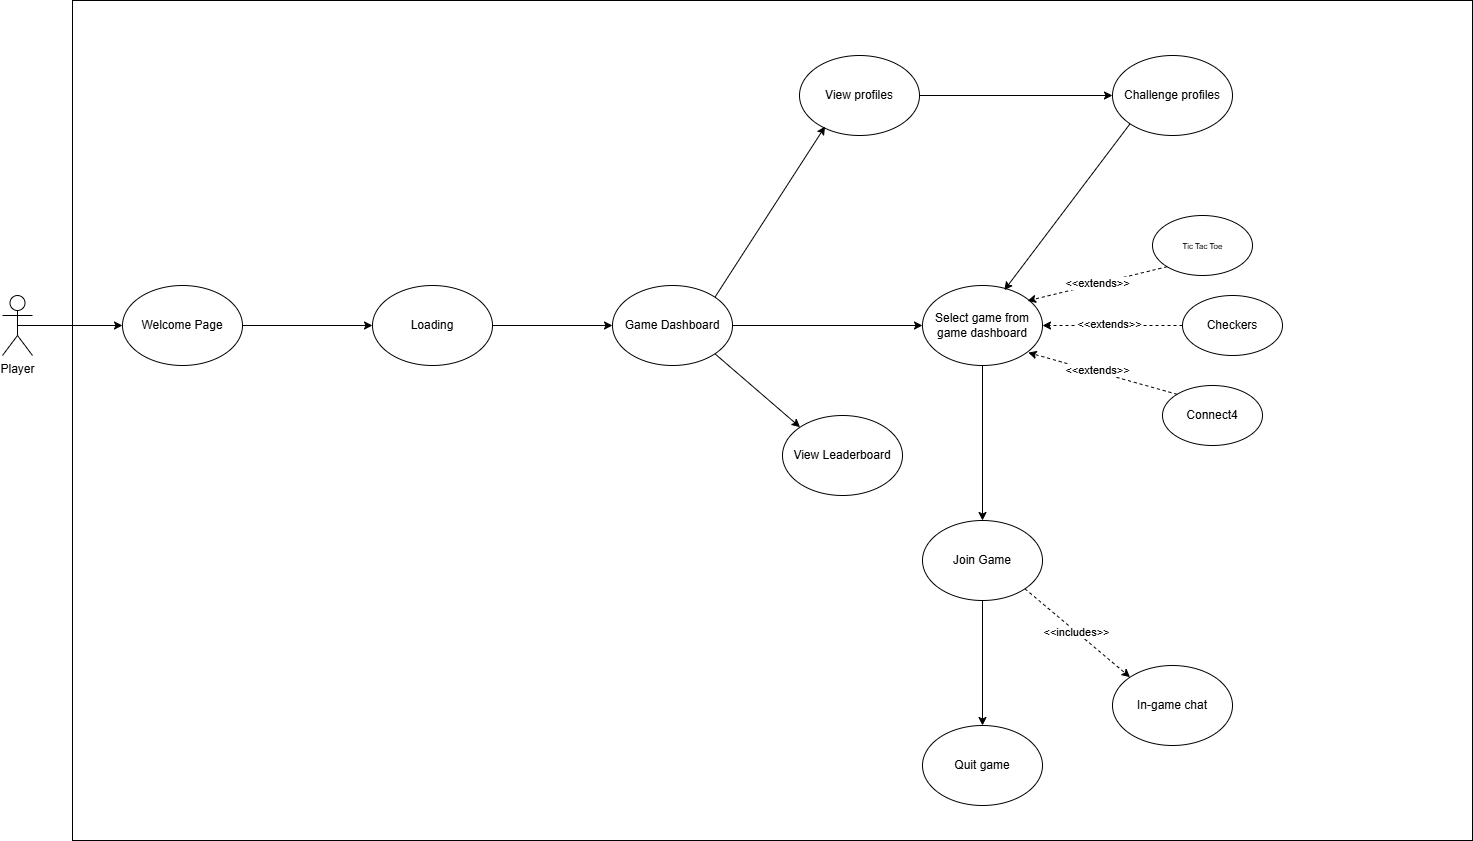

The diagram above was exported from draw.io. Its source (the exported page's mxGraphModel, read from the mxfile embedded in the PNG):
<mxGraphModel dx="1908" dy="1184" grid="1" gridSize="10" guides="1" tooltips="1" connect="1" arrows="1" fold="1" page="1" pageScale="1" pageWidth="827" pageHeight="1169" math="0" shadow="0">
  <root>
    <mxCell id="0" />
    <mxCell id="1" parent="0" />
    <mxCell id="gnbFAnOJTvLqtYVI42xM-35" value="" style="rounded=0;whiteSpace=wrap;html=1;" vertex="1" parent="1">
      <mxGeometry x="100" y="160" width="1400" height="840" as="geometry" />
    </mxCell>
    <mxCell id="gnbFAnOJTvLqtYVI42xM-36" style="edgeStyle=orthogonalEdgeStyle;rounded=0;orthogonalLoop=1;jettySize=auto;html=1;exitX=1;exitY=0.5;exitDx=0;exitDy=0;entryX=0;entryY=0.5;entryDx=0;entryDy=0;" edge="1" parent="1" source="gnbFAnOJTvLqtYVI42xM-37" target="gnbFAnOJTvLqtYVI42xM-39">
      <mxGeometry relative="1" as="geometry" />
    </mxCell>
    <mxCell id="gnbFAnOJTvLqtYVI42xM-37" value="Welcome Page" style="ellipse;whiteSpace=wrap;html=1;" vertex="1" parent="1">
      <mxGeometry x="150" y="445" width="120" height="80" as="geometry" />
    </mxCell>
    <mxCell id="gnbFAnOJTvLqtYVI42xM-38" style="edgeStyle=orthogonalEdgeStyle;rounded=0;orthogonalLoop=1;jettySize=auto;html=1;exitX=1;exitY=0.5;exitDx=0;exitDy=0;entryX=0;entryY=0.5;entryDx=0;entryDy=0;" edge="1" parent="1" source="gnbFAnOJTvLqtYVI42xM-39" target="gnbFAnOJTvLqtYVI42xM-42">
      <mxGeometry relative="1" as="geometry" />
    </mxCell>
    <mxCell id="gnbFAnOJTvLqtYVI42xM-39" value="Loading" style="ellipse;whiteSpace=wrap;html=1;" vertex="1" parent="1">
      <mxGeometry x="400" y="445" width="120" height="80" as="geometry" />
    </mxCell>
    <mxCell id="gnbFAnOJTvLqtYVI42xM-40" style="edgeStyle=orthogonalEdgeStyle;rounded=0;orthogonalLoop=1;jettySize=auto;html=1;exitX=1;exitY=0.5;exitDx=0;exitDy=0;" edge="1" parent="1" source="gnbFAnOJTvLqtYVI42xM-42" target="gnbFAnOJTvLqtYVI42xM-44">
      <mxGeometry relative="1" as="geometry" />
    </mxCell>
    <mxCell id="gnbFAnOJTvLqtYVI42xM-41" style="rounded=0;orthogonalLoop=1;jettySize=auto;html=1;exitX=1;exitY=1;exitDx=0;exitDy=0;entryX=0;entryY=0;entryDx=0;entryDy=0;" edge="1" parent="1" source="gnbFAnOJTvLqtYVI42xM-42" target="gnbFAnOJTvLqtYVI42xM-54">
      <mxGeometry relative="1" as="geometry" />
    </mxCell>
    <mxCell id="gnbFAnOJTvLqtYVI42xM-42" value="Game Dashboard" style="ellipse;whiteSpace=wrap;html=1;" vertex="1" parent="1">
      <mxGeometry x="640" y="445" width="120" height="80" as="geometry" />
    </mxCell>
    <mxCell id="gnbFAnOJTvLqtYVI42xM-43" style="edgeStyle=orthogonalEdgeStyle;rounded=0;orthogonalLoop=1;jettySize=auto;html=1;exitX=0.5;exitY=1;exitDx=0;exitDy=0;entryX=0.5;entryY=0;entryDx=0;entryDy=0;" edge="1" parent="1" source="gnbFAnOJTvLqtYVI42xM-44" target="gnbFAnOJTvLqtYVI42xM-57">
      <mxGeometry relative="1" as="geometry" />
    </mxCell>
    <mxCell id="gnbFAnOJTvLqtYVI42xM-44" value="Select game from game dashboard" style="ellipse;whiteSpace=wrap;html=1;" vertex="1" parent="1">
      <mxGeometry x="950" y="445" width="120" height="80" as="geometry" />
    </mxCell>
    <mxCell id="gnbFAnOJTvLqtYVI42xM-45" value="" style="ellipse;whiteSpace=wrap;html=1;fontStyle=1" vertex="1" parent="1">
      <mxGeometry x="1180" y="375" width="100" height="60" as="geometry" />
    </mxCell>
    <mxCell id="gnbFAnOJTvLqtYVI42xM-46" style="rounded=0;orthogonalLoop=1;jettySize=auto;html=1;exitX=0;exitY=0.5;exitDx=0;exitDy=0;entryX=1;entryY=0.5;entryDx=0;entryDy=0;dashed=1;" edge="1" parent="1" source="gnbFAnOJTvLqtYVI42xM-48" target="gnbFAnOJTvLqtYVI42xM-44">
      <mxGeometry relative="1" as="geometry" />
    </mxCell>
    <mxCell id="gnbFAnOJTvLqtYVI42xM-47" value="&amp;lt;&amp;lt;extends&amp;gt;&amp;gt;" style="edgeLabel;html=1;align=center;verticalAlign=middle;resizable=0;points=[];" vertex="1" connectable="0" parent="gnbFAnOJTvLqtYVI42xM-46">
      <mxGeometry x="0.0561" y="-2" relative="1" as="geometry">
        <mxPoint as="offset" />
      </mxGeometry>
    </mxCell>
    <mxCell id="gnbFAnOJTvLqtYVI42xM-48" value="Checkers" style="ellipse;whiteSpace=wrap;html=1;" vertex="1" parent="1">
      <mxGeometry x="1210" y="455" width="100" height="60" as="geometry" />
    </mxCell>
    <mxCell id="gnbFAnOJTvLqtYVI42xM-49" value="Connect4" style="ellipse;whiteSpace=wrap;html=1;" vertex="1" parent="1">
      <mxGeometry x="1190" y="545" width="100" height="60" as="geometry" />
    </mxCell>
    <mxCell id="gnbFAnOJTvLqtYVI42xM-50" value="&lt;font style=&quot;font-size: 8px;&quot;&gt;Tic Tac Toe&lt;/font&gt;" style="text;html=1;align=center;verticalAlign=middle;resizable=0;points=[];autosize=1;strokeColor=none;fillColor=none;" vertex="1" parent="1">
      <mxGeometry x="1200" y="390" width="60" height="30" as="geometry" />
    </mxCell>
    <mxCell id="gnbFAnOJTvLqtYVI42xM-51" value="&amp;lt;&amp;lt;extends&amp;gt;&amp;gt;" style="rounded=0;orthogonalLoop=1;jettySize=auto;html=1;exitX=0;exitY=1;exitDx=0;exitDy=0;entryX=0.875;entryY=0.192;entryDx=0;entryDy=0;entryPerimeter=0;dashed=1;" edge="1" parent="1" source="gnbFAnOJTvLqtYVI42xM-45" target="gnbFAnOJTvLqtYVI42xM-44">
      <mxGeometry relative="1" as="geometry" />
    </mxCell>
    <mxCell id="gnbFAnOJTvLqtYVI42xM-52" style="rounded=0;orthogonalLoop=1;jettySize=auto;html=1;exitX=0;exitY=0;exitDx=0;exitDy=0;entryX=0.881;entryY=0.839;entryDx=0;entryDy=0;entryPerimeter=0;dashed=1;" edge="1" parent="1" source="gnbFAnOJTvLqtYVI42xM-49" target="gnbFAnOJTvLqtYVI42xM-44">
      <mxGeometry relative="1" as="geometry" />
    </mxCell>
    <mxCell id="gnbFAnOJTvLqtYVI42xM-53" value="&amp;lt;&amp;lt;extends&amp;gt;&amp;gt;" style="edgeLabel;html=1;align=center;verticalAlign=middle;resizable=0;points=[];" vertex="1" connectable="0" parent="gnbFAnOJTvLqtYVI42xM-52">
      <mxGeometry x="0.0904" y="-2" relative="1" as="geometry">
        <mxPoint as="offset" />
      </mxGeometry>
    </mxCell>
    <mxCell id="gnbFAnOJTvLqtYVI42xM-54" value="View Leaderboard" style="ellipse;whiteSpace=wrap;html=1;" vertex="1" parent="1">
      <mxGeometry x="810" y="575" width="120" height="80" as="geometry" />
    </mxCell>
    <mxCell id="gnbFAnOJTvLqtYVI42xM-55" value="&amp;lt;&amp;lt;includes&amp;gt;&amp;gt;" style="rounded=0;orthogonalLoop=1;jettySize=auto;html=1;exitX=1;exitY=1;exitDx=0;exitDy=0;entryX=0;entryY=0;entryDx=0;entryDy=0;dashed=1;" edge="1" parent="1" source="gnbFAnOJTvLqtYVI42xM-57" target="gnbFAnOJTvLqtYVI42xM-62">
      <mxGeometry relative="1" as="geometry" />
    </mxCell>
    <mxCell id="gnbFAnOJTvLqtYVI42xM-56" style="edgeStyle=orthogonalEdgeStyle;rounded=0;orthogonalLoop=1;jettySize=auto;html=1;exitX=0.5;exitY=1;exitDx=0;exitDy=0;entryX=0.5;entryY=0;entryDx=0;entryDy=0;" edge="1" parent="1" source="gnbFAnOJTvLqtYVI42xM-57" target="gnbFAnOJTvLqtYVI42xM-63">
      <mxGeometry relative="1" as="geometry">
        <mxPoint x="1010" y="945" as="targetPoint" />
      </mxGeometry>
    </mxCell>
    <mxCell id="gnbFAnOJTvLqtYVI42xM-57" value="Join Game" style="ellipse;whiteSpace=wrap;html=1;" vertex="1" parent="1">
      <mxGeometry x="950" y="680" width="120" height="80" as="geometry" />
    </mxCell>
    <mxCell id="gnbFAnOJTvLqtYVI42xM-58" style="edgeStyle=orthogonalEdgeStyle;rounded=0;orthogonalLoop=1;jettySize=auto;html=1;exitX=1;exitY=0.5;exitDx=0;exitDy=0;entryX=0;entryY=0.5;entryDx=0;entryDy=0;" edge="1" parent="1" source="gnbFAnOJTvLqtYVI42xM-59" target="gnbFAnOJTvLqtYVI42xM-61">
      <mxGeometry relative="1" as="geometry" />
    </mxCell>
    <mxCell id="gnbFAnOJTvLqtYVI42xM-59" value="View profiles" style="ellipse;whiteSpace=wrap;html=1;" vertex="1" parent="1">
      <mxGeometry x="827" y="215" width="120" height="80" as="geometry" />
    </mxCell>
    <mxCell id="gnbFAnOJTvLqtYVI42xM-60" style="rounded=0;orthogonalLoop=1;jettySize=auto;html=1;exitX=1;exitY=0;exitDx=0;exitDy=0;entryX=0.213;entryY=0.888;entryDx=0;entryDy=0;entryPerimeter=0;" edge="1" parent="1" source="gnbFAnOJTvLqtYVI42xM-42" target="gnbFAnOJTvLqtYVI42xM-59">
      <mxGeometry relative="1" as="geometry" />
    </mxCell>
    <mxCell id="gnbFAnOJTvLqtYVI42xM-61" value="Challenge profiles" style="ellipse;whiteSpace=wrap;html=1;" vertex="1" parent="1">
      <mxGeometry x="1140" y="215" width="120" height="80" as="geometry" />
    </mxCell>
    <mxCell id="gnbFAnOJTvLqtYVI42xM-62" value="In-game chat" style="ellipse;whiteSpace=wrap;html=1;" vertex="1" parent="1">
      <mxGeometry x="1140" y="825" width="120" height="80" as="geometry" />
    </mxCell>
    <mxCell id="gnbFAnOJTvLqtYVI42xM-63" value="Quit game" style="ellipse;whiteSpace=wrap;html=1;" vertex="1" parent="1">
      <mxGeometry x="950" y="885" width="120" height="80" as="geometry" />
    </mxCell>
    <mxCell id="gnbFAnOJTvLqtYVI42xM-67" style="edgeStyle=orthogonalEdgeStyle;rounded=0;orthogonalLoop=1;jettySize=auto;html=1;exitX=0.5;exitY=0.5;exitDx=0;exitDy=0;exitPerimeter=0;entryX=0;entryY=0.5;entryDx=0;entryDy=0;" edge="1" parent="1" source="gnbFAnOJTvLqtYVI42xM-64" target="gnbFAnOJTvLqtYVI42xM-37">
      <mxGeometry relative="1" as="geometry" />
    </mxCell>
    <mxCell id="gnbFAnOJTvLqtYVI42xM-64" value="Player" style="shape=umlActor;verticalLabelPosition=bottom;verticalAlign=top;html=1;outlineConnect=0;" vertex="1" parent="1">
      <mxGeometry x="30" y="455" width="30" height="60" as="geometry" />
    </mxCell>
    <mxCell id="gnbFAnOJTvLqtYVI42xM-68" style="rounded=0;orthogonalLoop=1;jettySize=auto;html=1;exitX=0;exitY=1;exitDx=0;exitDy=0;entryX=0.682;entryY=0.058;entryDx=0;entryDy=0;entryPerimeter=0;" edge="1" parent="1" source="gnbFAnOJTvLqtYVI42xM-61" target="gnbFAnOJTvLqtYVI42xM-44">
      <mxGeometry relative="1" as="geometry" />
    </mxCell>
  </root>
</mxGraphModel>